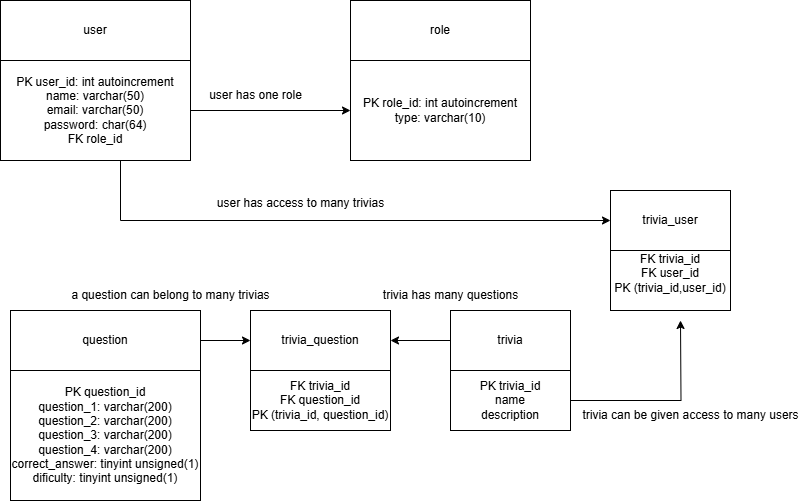

The diagram above was exported from draw.io. Its source (the exported page's mxGraphModel, read from the mxfile embedded in the PNG):
<mxGraphModel dx="1042" dy="565" grid="1" gridSize="10" guides="1" tooltips="1" connect="1" arrows="1" fold="1" page="1" pageScale="1" pageWidth="827" pageHeight="1169" math="0" shadow="0">
  <root>
    <mxCell id="0" />
    <mxCell id="1" parent="0" />
    <mxCell id="10ev1qwOysn3VDyBeAaC-1" value="user" style="rounded=0;whiteSpace=wrap;html=1;" parent="1" vertex="1">
      <mxGeometry x="10" y="120" width="190" height="60" as="geometry" />
    </mxCell>
    <mxCell id="10ev1qwOysn3VDyBeAaC-26" style="edgeStyle=orthogonalEdgeStyle;rounded=0;orthogonalLoop=1;jettySize=auto;html=1;entryX=0;entryY=0.5;entryDx=0;entryDy=0;" parent="1" source="10ev1qwOysn3VDyBeAaC-4" target="10ev1qwOysn3VDyBeAaC-15" edge="1">
      <mxGeometry relative="1" as="geometry" />
    </mxCell>
    <mxCell id="10ev1qwOysn3VDyBeAaC-4" value="question" style="rounded=0;whiteSpace=wrap;html=1;" parent="1" vertex="1">
      <mxGeometry x="20" y="430" width="190" height="60" as="geometry" />
    </mxCell>
    <mxCell id="10ev1qwOysn3VDyBeAaC-24" style="edgeStyle=orthogonalEdgeStyle;rounded=0;orthogonalLoop=1;jettySize=auto;html=1;entryX=0;entryY=0.5;entryDx=0;entryDy=0;" parent="1" edge="1">
      <mxGeometry relative="1" as="geometry">
        <mxPoint x="200" y="230" as="sourcePoint" />
        <mxPoint x="360" y="230" as="targetPoint" />
      </mxGeometry>
    </mxCell>
    <mxCell id="10ev1qwOysn3VDyBeAaC-31" style="edgeStyle=orthogonalEdgeStyle;rounded=0;orthogonalLoop=1;jettySize=auto;html=1;entryX=0;entryY=0.5;entryDx=0;entryDy=0;" parent="1" source="10ev1qwOysn3VDyBeAaC-5" target="10ev1qwOysn3VDyBeAaC-29" edge="1">
      <mxGeometry relative="1" as="geometry">
        <Array as="points">
          <mxPoint x="130" y="340" />
        </Array>
      </mxGeometry>
    </mxCell>
    <mxCell id="10ev1qwOysn3VDyBeAaC-5" value="PK user_id: int autoincrement&lt;div&gt;name: varchar(50)&lt;/div&gt;&lt;div&gt;email: varchar(50)&lt;/div&gt;&lt;div&gt;password: char(64)&lt;/div&gt;&lt;div&gt;FK role_id&lt;/div&gt;" style="rounded=0;whiteSpace=wrap;html=1;" parent="1" vertex="1">
      <mxGeometry x="10" y="180" width="190" height="100" as="geometry" />
    </mxCell>
    <mxCell id="10ev1qwOysn3VDyBeAaC-6" value="&lt;div&gt;PK question_id&lt;/div&gt;question_1: varchar(200)&lt;div&gt;question_2: varchar(200)&lt;/div&gt;&lt;div&gt;question_3: varchar(200)&lt;/div&gt;&lt;div&gt;question_4: varchar(200)&lt;/div&gt;&lt;div&gt;correct_answer: tinyint unsigned(1)&lt;/div&gt;&lt;div&gt;dificulty: tinyint unsigned(1)&lt;/div&gt;" style="rounded=0;whiteSpace=wrap;html=1;" parent="1" vertex="1">
      <mxGeometry x="20" y="490" width="190" height="130" as="geometry" />
    </mxCell>
    <mxCell id="10ev1qwOysn3VDyBeAaC-36" style="edgeStyle=orthogonalEdgeStyle;rounded=0;orthogonalLoop=1;jettySize=auto;html=1;entryX=1;entryY=0.5;entryDx=0;entryDy=0;" parent="1" source="10ev1qwOysn3VDyBeAaC-7" target="10ev1qwOysn3VDyBeAaC-15" edge="1">
      <mxGeometry relative="1" as="geometry" />
    </mxCell>
    <mxCell id="10ev1qwOysn3VDyBeAaC-7" value="trivia" style="rounded=0;whiteSpace=wrap;html=1;" parent="1" vertex="1">
      <mxGeometry x="460" y="430" width="120" height="60" as="geometry" />
    </mxCell>
    <mxCell id="10ev1qwOysn3VDyBeAaC-39" style="edgeStyle=orthogonalEdgeStyle;rounded=0;orthogonalLoop=1;jettySize=auto;html=1;" parent="1" source="10ev1qwOysn3VDyBeAaC-8" edge="1">
      <mxGeometry relative="1" as="geometry">
        <mxPoint x="690" y="440" as="targetPoint" />
      </mxGeometry>
    </mxCell>
    <mxCell id="10ev1qwOysn3VDyBeAaC-8" value="PK trivia_id&lt;div&gt;name&lt;/div&gt;&lt;div&gt;description&lt;/div&gt;" style="rounded=0;whiteSpace=wrap;html=1;" parent="1" vertex="1">
      <mxGeometry x="460" y="490" width="120" height="60" as="geometry" />
    </mxCell>
    <mxCell id="10ev1qwOysn3VDyBeAaC-9" value="role" style="rounded=0;whiteSpace=wrap;html=1;" parent="1" vertex="1">
      <mxGeometry x="360" y="120" width="180" height="60" as="geometry" />
    </mxCell>
    <mxCell id="10ev1qwOysn3VDyBeAaC-10" value="PK role_id: int autoincrement&lt;div&gt;type: varchar(10)&lt;/div&gt;" style="rounded=0;whiteSpace=wrap;html=1;" parent="1" vertex="1">
      <mxGeometry x="360" y="180" width="180" height="100" as="geometry" />
    </mxCell>
    <mxCell id="10ev1qwOysn3VDyBeAaC-15" value="trivia_question" style="rounded=0;whiteSpace=wrap;html=1;" parent="1" vertex="1">
      <mxGeometry x="260" y="430" width="140" height="60" as="geometry" />
    </mxCell>
    <mxCell id="10ev1qwOysn3VDyBeAaC-16" value="FK trivia_id&lt;div&gt;FK question_id&lt;/div&gt;&lt;div&gt;PK (trivia_id, question_id)&lt;/div&gt;" style="rounded=0;whiteSpace=wrap;html=1;" parent="1" vertex="1">
      <mxGeometry x="260" y="490" width="140" height="60" as="geometry" />
    </mxCell>
    <mxCell id="10ev1qwOysn3VDyBeAaC-21" value="user has one role" style="text;html=1;align=center;verticalAlign=middle;resizable=0;points=[];autosize=1;strokeColor=none;fillColor=none;" parent="1" vertex="1">
      <mxGeometry x="205" y="200" width="120" height="30" as="geometry" />
    </mxCell>
    <mxCell id="10ev1qwOysn3VDyBeAaC-29" value="trivia_user" style="rounded=0;whiteSpace=wrap;html=1;" parent="1" vertex="1">
      <mxGeometry x="620" y="310" width="120" height="60" as="geometry" />
    </mxCell>
    <mxCell id="10ev1qwOysn3VDyBeAaC-32" value="user has access to many trivias" style="text;html=1;align=center;verticalAlign=middle;resizable=0;points=[];autosize=1;strokeColor=none;fillColor=none;" parent="1" vertex="1">
      <mxGeometry x="215" y="308" width="190" height="30" as="geometry" />
    </mxCell>
    <mxCell id="10ev1qwOysn3VDyBeAaC-34" value="FK trivia_id&lt;div&gt;FK user_id&lt;/div&gt;&lt;div&gt;PK (trivia_id,user_id)&lt;/div&gt;&lt;div&gt;&lt;br&gt;&lt;/div&gt;" style="rounded=0;whiteSpace=wrap;html=1;" parent="1" vertex="1">
      <mxGeometry x="620" y="370" width="120" height="60" as="geometry" />
    </mxCell>
    <mxCell id="10ev1qwOysn3VDyBeAaC-35" value="trivia has many questions" style="text;html=1;align=center;verticalAlign=middle;resizable=0;points=[];autosize=1;strokeColor=none;fillColor=none;" parent="1" vertex="1">
      <mxGeometry x="380" y="400" width="160" height="30" as="geometry" />
    </mxCell>
    <mxCell id="10ev1qwOysn3VDyBeAaC-38" value="a question can belong to many trivias" style="text;html=1;align=center;verticalAlign=middle;resizable=0;points=[];autosize=1;strokeColor=none;fillColor=none;" parent="1" vertex="1">
      <mxGeometry x="70" y="400" width="220" height="30" as="geometry" />
    </mxCell>
    <mxCell id="10ev1qwOysn3VDyBeAaC-42" value="trivia can be given access to many users" style="text;html=1;align=center;verticalAlign=middle;resizable=0;points=[];autosize=1;strokeColor=none;fillColor=none;" parent="1" vertex="1">
      <mxGeometry x="580" y="520" width="240" height="30" as="geometry" />
    </mxCell>
  </root>
</mxGraphModel>